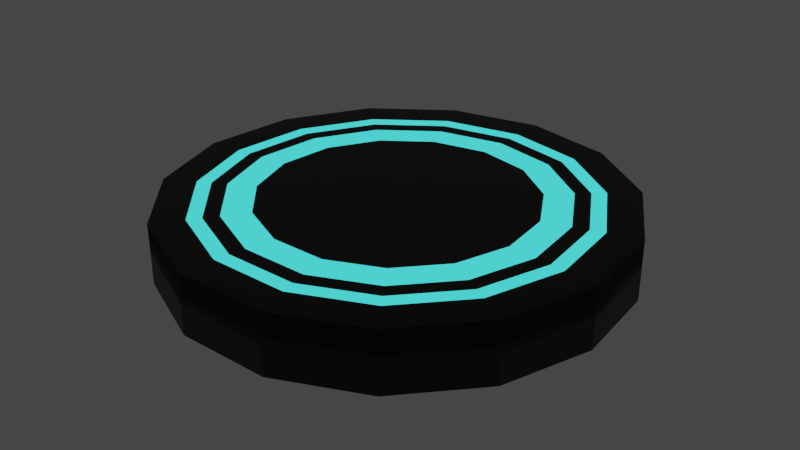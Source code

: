 # Source: coin.blend  (saved by Blender 3.3.6; exported with 4.5.12 LTS)
import bpy
from mathutils import Matrix  # noqa: F401  (used for matrix-valued properties, if any)

bpy.ops.wm.read_factory_settings(use_empty=True)
scene = bpy.context.scene
scene.name = 'Scene'

# ---- collections
col_collection = bpy.data.collections.new('Collection'); scene.collection.children.link(col_collection)

# ---- materials (node trees are filled in below, after node groups)
mat_blue = bpy.data.materials.new('blue')
mat_blue.use_transparent_shadow = False
mat_material_001 = bpy.data.materials.new('Material.001')
mat_material_001.use_transparent_shadow = False

# ---- material node trees
mat_blue.use_nodes = True; mat_blue.node_tree.nodes.clear()
_N = mat_blue.node_tree.nodes; _L = mat_blue.node_tree.links
n0 = _N.new('ShaderNodeBsdfPrincipled'); n0.name = 'Principled BSDF'; n0.location = (10, 300)
n0.distribution = 'GGX'
n0.subsurface_method = 'RANDOM_WALK_SKIN'
n0.inputs[0].default_value = (0.04592, 0.6514, 0.8, 1.0)
n0.inputs[3].default_value = 1.45
n0.inputs[27].default_value = (0.0579, 1.0, 0.9429, 1.0)
n0.inputs[28].default_value = 1.0
n1 = _N.new('ShaderNodeOutputMaterial'); n1.name = 'Material Output'; n1.location = (300, 300)
_L.new(n0.outputs[0], n1.inputs[0])
n1.is_active_output = True
mat_material_001.use_nodes = True; mat_material_001.node_tree.nodes.clear()
_N = mat_material_001.node_tree.nodes; _L = mat_material_001.node_tree.links
n0 = _N.new('ShaderNodeBsdfPrincipled'); n0.name = 'Principled BSDF'; n0.location = (10, 300)
n0.distribution = 'GGX'
n0.subsurface_method = 'RANDOM_WALK_SKIN'
n0.inputs[0].default_value = (0.008668, 0.003532, 0.0, 1.0)
n0.inputs[3].default_value = 1.45
n0.inputs[27].default_value = (0.0, 0.0, 0.0, 1.0)
n0.inputs[28].default_value = 1.0
n1 = _N.new('ShaderNodeOutputMaterial'); n1.name = 'Material Output'; n1.location = (300, 300)
_L.new(n0.outputs[0], n1.inputs[0])
n1.is_active_output = True

# ---- world
world_world = bpy.data.worlds.new('World'); scene.world = world_world
world_world.use_nodes = True; world_world.node_tree.nodes.clear()
_N = world_world.node_tree.nodes; _L = world_world.node_tree.links
n0 = _N.new('ShaderNodeOutputWorld'); n0.name = 'World Output'; n0.location = (300, 300)
n1 = _N.new('ShaderNodeBackground'); n1.name = 'Background'; n1.location = (10, 300)
n1.inputs[0].default_value = (0.05088, 0.05088, 0.05088, 1.0)
_L.new(n1.outputs[0], n0.inputs[0])
n0.is_active_output = True
world_world.color = (0.05088, 0.05088, 0.05088)
world_world.use_sun_shadow = False
world_world.sun_shadow_jitter_overblur = 0.0

# ---- meshes
me_cylinder = bpy.data.meshes.new('Cylinder')
me_cylinder.from_pydata([(0.0, 0.5943, -1.0), (0.0, 0.5943, 1.0), (0.2417, 0.5429, -1.0), (0.2417, 0.5429, 1.0), (0.4416, 0.3976, -1.0), (0.4416, 0.3976, 1.0), (0.5652, 0.1836, -1.0), (0.5652, 0.1836, 1.0), (0.591, -0.06212, -1.0), (0.591, -0.06212, 1.0), (0.5147, -0.2971, -1.0), (0.5147, -0.2971, 1.0), (0.3493, -0.4808, -1.0), (0.3493, -0.4808, 1.0), (0.1236, -0.5813, -1.0), (0.1236, -0.5813, 1.0), (-0.1236, -0.5813, -1.0), (-0.1236, -0.5813, 1.0), (-0.3493, -0.4808, -1.0), (-0.3493, -0.4808, 1.0), (-0.5147, -0.2971, -1.0), (-0.5147, -0.2971, 1.0), (-0.591, -0.06212, -1.0), (-0.591, -0.06212, 1.0), (-0.5652, 0.1836, -1.0), (-0.5652, 0.1836, 1.0), (-0.4416, 0.3976, -1.0), (-0.4416, 0.3976, 1.0), (-0.2417, 0.5429, -1.0), (-0.2417, 0.5429, 1.0), (0.0, 1.0, -1.0), (0.4067, 0.9135, -1.0), (0.4067, 0.9135, 1.0), (0.0, 1.0, 1.0), (0.7431, 0.6691, -1.0), (0.7431, 0.6691, 1.0), (0.9511, 0.309, -1.0), (0.9511, 0.309, 1.0), (0.9945, -0.1045, -1.0), (0.9945, -0.1045, 1.0), (0.866, -0.5, -1.0), (0.866, -0.5, 1.0), (0.5878, -0.809, -1.0), (0.5878, -0.809, 1.0), (0.2079, -0.9781, -1.0), (0.2079, -0.9781, 1.0), (-0.2079, -0.9781, -1.0), (-0.2079, -0.9781, 1.0), (-0.5878, -0.809, -1.0), (-0.5878, -0.809, 1.0), (-0.866, -0.5, -1.0), (-0.866, -0.5, 1.0), (-0.9945, -0.1045, -1.0), (-0.9945, -0.1045, 1.0), (-0.9511, 0.309, -1.0), (-0.9511, 0.309, 1.0), (-0.7431, 0.6691, -1.0), (-0.7431, 0.6691, 1.0), (-0.4067, 0.9135, -1.0), (-0.4067, 0.9135, 1.0), (0.0, 0.8532, -1.0), (0.347, 0.7794, -1.0), (0.347, 0.7794, 1.0), (0.0, 0.8532, 1.0), (0.634, 0.5709, -1.0), (0.634, 0.5709, 1.0), (0.8114, 0.2637, -1.0), (0.8114, 0.2637, 1.0), (0.8485, -0.08918, -1.0), (0.8485, -0.08918, 1.0), (0.7389, -0.4266, -1.0), (0.7389, -0.4266, 1.0), (0.5015, -0.6902, -1.0), (0.5015, -0.6902, 1.0), (0.1774, -0.8345, -1.0), (0.1774, -0.8345, 1.0), (-0.1774, -0.8345, -1.0), (-0.1774, -0.8345, 1.0), (-0.5015, -0.6902, -1.0), (-0.5015, -0.6902, 1.0), (-0.7389, -0.4266, -1.0), (-0.7389, -0.4266, 1.0), (-0.8485, -0.08918, -1.0), (-0.8485, -0.08918, 1.0), (-0.8114, 0.2637, -1.0), (-0.8114, 0.2637, 1.0), (-0.634, 0.5709, -1.0), (-0.634, 0.5709, 1.0), (-0.347, 0.7794, -1.0), (-0.347, 0.7794, 1.0), (0.0, 0.7892, -1.0), (0.321, 0.721, -1.0), (0.321, 0.721, 1.0), (0.0, 0.7892, 1.0), (0.5865, 0.5281, -1.0), (0.5865, 0.5281, 1.0), (0.7506, 0.2439, -1.0), (0.7506, 0.2439, 1.0), (0.7849, -0.0825, -1.0), (0.7849, -0.0825, 1.0), (0.6835, -0.3946, -1.0), (0.6835, -0.3946, 1.0), (0.4639, -0.6385, -1.0), (0.4639, -0.6385, 1.0), (0.1641, -0.772, -1.0), (0.1641, -0.772, 1.0), (-0.1641, -0.772, -1.0), (-0.1641, -0.772, 1.0), (-0.4639, -0.6385, -1.0), (-0.4639, -0.6385, 1.0), (-0.6835, -0.3946, -1.0), (-0.6835, -0.3946, 1.0), (-0.7849, -0.0825, -1.0), (-0.7849, -0.0825, 1.0), (-0.7506, 0.2439, -1.0), (-0.7506, 0.2439, 1.0), (-0.5865, 0.5281, -1.0), (-0.5865, 0.5281, 1.0), (-0.321, 0.721, -1.0), (-0.321, 0.721, 1.0), (0.0, 0.7199, -1.0), (0.2928, 0.6577, -1.0), (0.2928, 0.6577, 1.0), (0.0, 0.7199, 1.0), (0.535, 0.4817, -1.0), (0.535, 0.4817, 1.0), (0.6847, 0.2225, -1.0), (0.6847, 0.2225, 1.0), (0.716, -0.07525, -1.0), (0.716, -0.07525, 1.0), (0.6235, -0.36, -1.0), (0.6235, -0.36, 1.0), (0.4232, -0.5824, -1.0), (0.4232, -0.5824, 1.0), (0.1497, -0.7042, -1.0), (0.1497, -0.7042, 1.0), (-0.1497, -0.7042, -1.0), (-0.1497, -0.7042, 1.0), (-0.4232, -0.5824, -1.0), (-0.4232, -0.5824, 1.0), (-0.6235, -0.36, -1.0), (-0.6235, -0.36, 1.0), (-0.716, -0.07525, -1.0), (-0.716, -0.07525, 1.0), (-0.6847, 0.2225, -1.0), (-0.6847, 0.2225, 1.0), (-0.535, 0.4817, -1.0), (-0.535, 0.4817, 1.0), (-0.2928, 0.6577, -1.0), (-0.2928, 0.6577, 1.0)], [], [(30, 33, 32, 31), (31, 32, 35, 34), (34, 35, 37, 36), (36, 37, 39, 38), (38, 39, 41, 40), (40, 41, 43, 42), (42, 43, 45, 44), (44, 45, 47, 46), (46, 47, 49, 48), (48, 49, 51, 50), (50, 51, 53, 52), (52, 53, 55, 54), (54, 55, 57, 56), (3, 1, 29, 27, 25, 23, 21, 19, 17, 15, 13, 11, 9, 7, 5), (56, 57, 59, 58), (58, 59, 33, 30), (0, 2, 4, 6, 8, 10, 12, 14, 16, 18, 20, 22, 24, 26, 28), (61, 60, 30, 31), (63, 62, 32, 33), (64, 61, 31, 34), (62, 65, 35, 32), (66, 64, 34, 36), (65, 67, 37, 35), (68, 66, 36, 38), (67, 69, 39, 37), (70, 68, 38, 40), (69, 71, 41, 39), (72, 70, 40, 42), (71, 73, 43, 41), (74, 72, 42, 44), (73, 75, 45, 43), (76, 74, 44, 46), (75, 77, 47, 45), (78, 76, 46, 48), (77, 79, 49, 47), (80, 78, 48, 50), (79, 81, 51, 49), (82, 80, 50, 52), (81, 83, 53, 51), (84, 82, 52, 54), (83, 85, 55, 53), (86, 84, 54, 56), (85, 87, 57, 55), (88, 86, 56, 58), (87, 89, 59, 57), (60, 88, 58, 30), (89, 63, 33, 59), (91, 90, 60, 61), (93, 92, 62, 63), (94, 91, 61, 64), (92, 95, 65, 62), (96, 94, 64, 66), (95, 97, 67, 65), (98, 96, 66, 68), (97, 99, 69, 67), (100, 98, 68, 70), (99, 101, 71, 69), (102, 100, 70, 72), (101, 103, 73, 71), (104, 102, 72, 74), (103, 105, 75, 73), (106, 104, 74, 76), (105, 107, 77, 75), (108, 106, 76, 78), (107, 109, 79, 77), (110, 108, 78, 80), (109, 111, 81, 79), (112, 110, 80, 82), (111, 113, 83, 81), (114, 112, 82, 84), (113, 115, 85, 83), (116, 114, 84, 86), (115, 117, 87, 85), (118, 116, 86, 88), (117, 119, 89, 87), (90, 118, 88, 60), (119, 93, 63, 89), (121, 120, 90, 91), (123, 122, 92, 93), (124, 121, 91, 94), (122, 125, 95, 92), (126, 124, 94, 96), (125, 127, 97, 95), (128, 126, 96, 98), (127, 129, 99, 97), (130, 128, 98, 100), (129, 131, 101, 99), (132, 130, 100, 102), (131, 133, 103, 101), (134, 132, 102, 104), (133, 135, 105, 103), (136, 134, 104, 106), (135, 137, 107, 105), (138, 136, 106, 108), (137, 139, 109, 107), (140, 138, 108, 110), (139, 141, 111, 109), (142, 140, 110, 112), (141, 143, 113, 111), (144, 142, 112, 114), (143, 145, 115, 113), (146, 144, 114, 116), (145, 147, 117, 115), (148, 146, 116, 118), (147, 149, 119, 117), (120, 148, 118, 90), (149, 123, 93, 119), (2, 0, 120, 121), (1, 3, 122, 123), (4, 2, 121, 124), (3, 5, 125, 122), (6, 4, 124, 126), (5, 7, 127, 125), (8, 6, 126, 128), (7, 9, 129, 127), (10, 8, 128, 130), (9, 11, 131, 129), (12, 10, 130, 132), (11, 13, 133, 131), (14, 12, 132, 134), (13, 15, 135, 133), (16, 14, 134, 136), (15, 17, 137, 135), (18, 16, 136, 138), (17, 19, 139, 137), (20, 18, 138, 140), (19, 21, 141, 139), (22, 20, 140, 142), (21, 23, 143, 141), (24, 22, 142, 144), (23, 25, 145, 143), (26, 24, 144, 146), (25, 27, 147, 145), (28, 26, 146, 148), (27, 29, 149, 147), (0, 28, 148, 120), (29, 1, 123, 149)])
me_cylinder.polygons.foreach_set('use_smooth', [True] * 137)
me_cylinder.polygons.foreach_set('material_index', [1, 1, 1, 1, 1, 1, 1, 1, 1, 1, 1, 1, 1, 1, 1, 1, 1, 1, 1, 1, 1, 1, 1, 1, 1, 1, 1, 1, 1, 1, 1, 1, 1, 1, 1, 1, 1, 1, 1, 1, 1, 1, 1, 1, 1, 1, 1, 0, 0, 0, 0, 0, 0, 0, 0, 0, 0, 0, 0, 0, 0, 0, 0, 0, 0, 0, 0, 0, 0, 0, 0, 0, 0, 0, 0, 0, 0, 1, 1, 1, 1, 1, 1, 1, 1, 1, 1, 1, 1, 1, 1, 1, 1, 1, 1, 1, 1, 1, 1, 1, 1, 1, 1, 1, 1, 1, 1, 0, 0, 0, 0, 0, 0, 0, 0, 0, 0, 0, 0, 0, 0, 0, 0, 0, 0, 0, 0, 0, 0, 0, 0, 0, 0, 0, 0, 0, 0])
_uv = me_cylinder.uv_layers.new(name='UVMap')
_uv.uv.foreach_set('vector', [1.0, 0.5, 1.0, 1.0, 0.9333, 1.0, 0.9333, 0.5, 0.9333, 0.5, 0.9333, 1.0, 0.8667, 1.0, 0.8667, 0.5, 0.8667, 0.5, 0.8667, 1.0, 0.8, 1.0, 0.8, 0.5, 0.8, 0.5, 0.8, 1.0, 0.7333, 1.0, 0.7333, 0.5, 0.7333, 0.5, 0.7333, 1.0, 0.6667, 1.0, 0.6667, 0.5, 0.6667, 0.5, 0.6667, 1.0, 0.6, 1.0, 0.6, 0.5, 0.6, 0.5, 0.6, 1.0, 0.5333, 1.0, 0.5333, 0.5, 0.5333, 0.5, 0.5333, 1.0, 0.4667, 1.0, 0.4667, 0.5, 0.4667, 0.5, 0.4667, 1.0, 0.4, 1.0, 0.4, 0.5, 0.4, 0.5, 0.4, 1.0, 0.3333, 1.0, 0.3333, 0.5, 0.3333, 0.5, 0.3333, 1.0, 0.2667, 1.0, 0.2667, 0.5, 0.2667, 0.5, 0.2667, 1.0, 0.2, 1.0, 0.2, 0.5, 0.2, 0.5, 0.2, 1.0, 0.1333, 1.0, 0.1333, 0.5, 0.308, 0.3803, 0.25, 0.3926, 0.192, 0.3803, 0.144, 0.3454, 0.1144, 0.2941, 0.1082, 0.2351, 0.1265, 0.1787, 0.1662, 0.1346, 0.2203, 0.1105, 0.2797, 0.1105, 0.3338, 0.1346, 0.3735, 0.1787, 0.3918, 0.2351, 0.3856, 0.2941, 0.356, 0.3454, 0.1333, 0.5, 0.1333, 1.0, 0.06667, 1.0, 0.06667, 0.5, 0.06667, 0.5, 0.06667, 1.0, 4.47e-08, 1.0, 4.47e-08, 0.5, 0.75, 0.3926, 0.808, 0.3803, 0.856, 0.3454, 0.8856, 0.2941, 0.8918, 0.2351, 0.8735, 0.1787, 0.8338, 0.1346, 0.7797, 0.1105, 0.7203, 0.1105, 0.6662, 0.1346, 0.6265, 0.1787, 0.6082, 0.2351, 0.6144, 0.2941, 0.644, 0.3454, 0.692, 0.3803, 0.8333, 0.4371, 0.75, 0.4548, 0.75, 0.49, 0.8476, 0.4693, 0.25, 0.4548, 0.3333, 0.4371, 0.3476, 0.4693, 0.25, 0.49, 0.9022, 0.387, 0.8333, 0.4371, 0.8476, 0.4693, 0.9284, 0.4106, 0.3333, 0.4371, 0.4022, 0.387, 0.4284, 0.4106, 0.3476, 0.4693, 0.9447, 0.3133, 0.9022, 0.387, 0.9284, 0.4106, 0.9783, 0.3242, 0.4022, 0.387, 0.4447, 0.3133, 0.4783, 0.3242, 0.4284, 0.4106, 0.9536, 0.2286, 0.9447, 0.3133, 0.9783, 0.3242, 0.9887, 0.2249, 0.4447, 0.3133, 0.4536, 0.2286, 0.4887, 0.2249, 0.4783, 0.3242, 0.9273, 0.1476, 0.9536, 0.2286, 0.9887, 0.2249, 0.9578, 0.13, 0.4536, 0.2286, 0.4273, 0.1476, 0.4578, 0.13, 0.4887, 0.2249, 0.8704, 0.08434, 0.9273, 0.1476, 0.9578, 0.13, 0.8911, 0.05584, 0.4273, 0.1476, 0.3704, 0.08434, 0.3911, 0.05584, 0.4578, 0.13, 0.7926, 0.04971, 0.8704, 0.08434, 0.8911, 0.05584, 0.7999, 0.01524, 0.3704, 0.08434, 0.2926, 0.04971, 0.2999, 0.01524, 0.3911, 0.05584, 0.7074, 0.04971, 0.7926, 0.04971, 0.7999, 0.01524, 0.7001, 0.01524, 0.2926, 0.04971, 0.2074, 0.04971, 0.2001, 0.01524, 0.2999, 0.01524, 0.6296, 0.08434, 0.7074, 0.04971, 0.7001, 0.01524, 0.6089, 0.05584, 0.2074, 0.04971, 0.1296, 0.08434, 0.1089, 0.05584, 0.2001, 0.01524, 0.5727, 0.1476, 0.6296, 0.08434, 0.6089, 0.05584, 0.5422, 0.13, 0.1296, 0.08434, 0.07267, 0.1476, 0.04215, 0.13, 0.1089, 0.05584, 0.5464, 0.2286, 0.5727, 0.1476, 0.5422, 0.13, 0.5113, 0.2249, 0.07267, 0.1476, 0.04636, 0.2286, 0.01131, 0.2249, 0.04215, 0.13, 0.5553, 0.3133, 0.5464, 0.2286, 0.5113, 0.2249, 0.5217, 0.3242, 0.04636, 0.2286, 0.05526, 0.3133, 0.02175, 0.3242, 0.01131, 0.2249, 0.5978, 0.387, 0.5553, 0.3133, 0.5217, 0.3242, 0.5716, 0.4106, 0.05526, 0.3133, 0.09783, 0.387, 0.07165, 0.4106, 0.02175, 0.3242, 0.6667, 0.4371, 0.5978, 0.387, 0.5716, 0.4106, 0.6524, 0.4693, 0.09783, 0.387, 0.1667, 0.4371, 0.1524, 0.4693, 0.07165, 0.4106, 0.75, 0.4548, 0.6667, 0.4371, 0.6524, 0.4693, 0.75, 0.49, 0.1667, 0.4371, 0.25, 0.4548, 0.25, 0.49, 0.1524, 0.4693, 0.827, 0.423, 0.75, 0.4394, 0.75, 0.4548, 0.8333, 0.4371, 0.25, 0.4394, 0.327, 0.423, 0.3333, 0.4371, 0.25, 0.4548, 0.8908, 0.3767, 0.827, 0.423, 0.8333, 0.4371, 0.9022, 0.387, 0.327, 0.423, 0.3908, 0.3767, 0.4022, 0.387, 0.3333, 0.4371, 0.9301, 0.3085, 0.8908, 0.3767, 0.9022, 0.387, 0.9447, 0.3133, 0.3908, 0.3767, 0.4301, 0.3085, 0.4447, 0.3133, 0.4022, 0.387, 0.9384, 0.2302, 0.9301, 0.3085, 0.9447, 0.3133, 0.9536, 0.2286, 0.4301, 0.3085, 0.4384, 0.2302, 0.4536, 0.2286, 0.4447, 0.3133, 0.914, 0.1553, 0.9384, 0.2302, 0.9536, 0.2286, 0.9273, 0.1476, 0.4384, 0.2302, 0.414, 0.1553, 0.4273, 0.1476, 0.4536, 0.2286, 0.8613, 0.09676, 0.914, 0.1553, 0.9273, 0.1476, 0.8704, 0.08434, 0.414, 0.1553, 0.3613, 0.09676, 0.3704, 0.08434, 0.4273, 0.1476, 0.7894, 0.06472, 0.8613, 0.09676, 0.8704, 0.08434, 0.7926, 0.04971, 0.3613, 0.09676, 0.2894, 0.06472, 0.2926, 0.04971, 0.3704, 0.08434, 0.7106, 0.06472, 0.7894, 0.06472, 0.7926, 0.04971, 0.7074, 0.04971, 0.2894, 0.06472, 0.2106, 0.06472, 0.2074, 0.04971, 0.2926, 0.04971, 0.6387, 0.09676, 0.7106, 0.06472, 0.7074, 0.04971, 0.6296, 0.08434, 0.2106, 0.06472, 0.1387, 0.09676, 0.1296, 0.08434, 0.2074, 0.04971, 0.586, 0.1553, 0.6387, 0.09676, 0.6296, 0.08434, 0.5727, 0.1476, 0.1387, 0.09676, 0.08596, 0.1553, 0.07267, 0.1476, 0.1296, 0.08434, 0.5616, 0.2302, 0.586, 0.1553, 0.5727, 0.1476, 0.5464, 0.2286, 0.08596, 0.1553, 0.06162, 0.2302, 0.04636, 0.2286, 0.07267, 0.1476, 0.5699, 0.3085, 0.5616, 0.2302, 0.5464, 0.2286, 0.5553, 0.3133, 0.06162, 0.2302, 0.06986, 0.3085, 0.05526, 0.3133, 0.04636, 0.2286, 0.6092, 0.3767, 0.5699, 0.3085, 0.5553, 0.3133, 0.5978, 0.387, 0.06986, 0.3085, 0.1092, 0.3767, 0.09783, 0.387, 0.05526, 0.3133, 0.673, 0.423, 0.6092, 0.3767, 0.5978, 0.387, 0.6667, 0.4371, 0.1092, 0.3767, 0.173, 0.423, 0.1667, 0.4371, 0.09783, 0.387, 0.75, 0.4394, 0.673, 0.423, 0.6667, 0.4371, 0.75, 0.4548, 0.173, 0.423, 0.25, 0.4394, 0.25, 0.4548, 0.1667, 0.4371, 0.8203, 0.4078, 0.75, 0.4228, 0.75, 0.4394, 0.827, 0.423, 0.25, 0.4228, 0.3203, 0.4078, 0.327, 0.423, 0.25, 0.4394, 0.8784, 0.3656, 0.8203, 0.4078, 0.827, 0.423, 0.8908, 0.3767, 0.3203, 0.4078, 0.3784, 0.3656, 0.3908, 0.3767, 0.327, 0.423, 0.9143, 0.3034, 0.8784, 0.3656, 0.8908, 0.3767, 0.9301, 0.3085, 0.3784, 0.3656, 0.4143, 0.3034, 0.4301, 0.3085, 0.3908, 0.3767, 0.9218, 0.2319, 0.9143, 0.3034, 0.9301, 0.3085, 0.9384, 0.2302, 0.4143, 0.3034, 0.4218, 0.2319, 0.4384, 0.2302, 0.4301, 0.3085, 0.8996, 0.1636, 0.9218, 0.2319, 0.9384, 0.2302, 0.914, 0.1553, 0.4218, 0.2319, 0.3996, 0.1636, 0.414, 0.1553, 0.4384, 0.2302, 0.8516, 0.1102, 0.8996, 0.1636, 0.914, 0.1553, 0.8613, 0.09676, 0.3996, 0.1636, 0.3516, 0.1102, 0.3613, 0.09676, 0.414, 0.1553, 0.7859, 0.08099, 0.8516, 0.1102, 0.8613, 0.09676, 0.7894, 0.06472, 0.3516, 0.1102, 0.2859, 0.08099, 0.2894, 0.06472, 0.3613, 0.09676, 0.7141, 0.08099, 0.7859, 0.08099, 0.7894, 0.06472, 0.7106, 0.06472, 0.2859, 0.08099, 0.2141, 0.08099, 0.2106, 0.06472, 0.2894, 0.06472, 0.6484, 0.1102, 0.7141, 0.08099, 0.7106, 0.06472, 0.6387, 0.09676, 0.2141, 0.08099, 0.1484, 0.1102, 0.1387, 0.09676, 0.2106, 0.06472, 0.6004, 0.1636, 0.6484, 0.1102, 0.6387, 0.09676, 0.586, 0.1553, 0.1484, 0.1102, 0.1004, 0.1636, 0.08596, 0.1553, 0.1387, 0.09676, 0.5782, 0.2319, 0.6004, 0.1636, 0.586, 0.1553, 0.5616, 0.2302, 0.1004, 0.1636, 0.07816, 0.2319, 0.06162, 0.2302, 0.08596, 0.1553, 0.5857, 0.3034, 0.5782, 0.2319, 0.5616, 0.2302, 0.5699, 0.3085, 0.07816, 0.2319, 0.08567, 0.3034, 0.06986, 0.3085, 0.06162, 0.2302, 0.6216, 0.3656, 0.5857, 0.3034, 0.5699, 0.3085, 0.6092, 0.3767, 0.08567, 0.3034, 0.1216, 0.3656, 0.1092, 0.3767, 0.06986, 0.3085, 0.6797, 0.4078, 0.6216, 0.3656, 0.6092, 0.3767, 0.673, 0.423, 0.1216, 0.3656, 0.1797, 0.4078, 0.173, 0.423, 0.1092, 0.3767, 0.75, 0.4228, 0.6797, 0.4078, 0.673, 0.423, 0.75, 0.4394, 0.1797, 0.4078, 0.25, 0.4228, 0.25, 0.4394, 0.173, 0.423, 0.808, 0.3803, 0.75, 0.3926, 0.75, 0.4228, 0.8203, 0.4078, 0.25, 0.3926, 0.308, 0.3803, 0.3203, 0.4078, 0.25, 0.4228, 0.856, 0.3454, 0.808, 0.3803, 0.8203, 0.4078, 0.8784, 0.3656, 0.308, 0.3803, 0.356, 0.3454, 0.3784, 0.3656, 0.3203, 0.4078, 0.8856, 0.2941, 0.856, 0.3454, 0.8784, 0.3656, 0.9143, 0.3034, 0.356, 0.3454, 0.3856, 0.2941, 0.4143, 0.3034, 0.3784, 0.3656, 0.8918, 0.2351, 0.8856, 0.2941, 0.9143, 0.3034, 0.9218, 0.2319, 0.3856, 0.2941, 0.3918, 0.2351, 0.4218, 0.2319, 0.4143, 0.3034, 0.8735, 0.1787, 0.8918, 0.2351, 0.9218, 0.2319, 0.8996, 0.1636, 0.3918, 0.2351, 0.3735, 0.1787, 0.3996, 0.1636, 0.4218, 0.2319, 0.8338, 0.1346, 0.8735, 0.1787, 0.8996, 0.1636, 0.8516, 0.1102, 0.3735, 0.1787, 0.3338, 0.1346, 0.3516, 0.1102, 0.3996, 0.1636, 0.7797, 0.1105, 0.8338, 0.1346, 0.8516, 0.1102, 0.7859, 0.08099, 0.3338, 0.1346, 0.2797, 0.1105, 0.2859, 0.08099, 0.3516, 0.1102, 0.7203, 0.1105, 0.7797, 0.1105, 0.7859, 0.08099, 0.7141, 0.08099, 0.2797, 0.1105, 0.2203, 0.1105, 0.2141, 0.08099, 0.2859, 0.08099, 0.6662, 0.1346, 0.7203, 0.1105, 0.7141, 0.08099, 0.6484, 0.1102, 0.2203, 0.1105, 0.1662, 0.1346, 0.1484, 0.1102, 0.2141, 0.08099, 0.6265, 0.1787, 0.6662, 0.1346, 0.6484, 0.1102, 0.6004, 0.1636, 0.1662, 0.1346, 0.1265, 0.1787, 0.1004, 0.1636, 0.1484, 0.1102, 0.6082, 0.2351, 0.6265, 0.1787, 0.6004, 0.1636, 0.5782, 0.2319, 0.1265, 0.1787, 0.1082, 0.2351, 0.07816, 0.2319, 0.1004, 0.1636, 0.6144, 0.2941, 0.6082, 0.2351, 0.5782, 0.2319, 0.5857, 0.3034, 0.1082, 0.2351, 0.1144, 0.2941, 0.08567, 0.3034, 0.07816, 0.2319, 0.644, 0.3454, 0.6144, 0.2941, 0.5857, 0.3034, 0.6216, 0.3656, 0.1144, 0.2941, 0.144, 0.3454, 0.1216, 0.3656, 0.08567, 0.3034, 0.692, 0.3803, 0.644, 0.3454, 0.6216, 0.3656, 0.6797, 0.4078, 0.144, 0.3454, 0.192, 0.3803, 0.1797, 0.4078, 0.1216, 0.3656, 0.75, 0.3926, 0.692, 0.3803, 0.6797, 0.4078, 0.75, 0.4228, 0.192, 0.3803, 0.25, 0.3926, 0.25, 0.4228, 0.1797, 0.4078])
me_cylinder.materials.append(mat_blue)
me_cylinder.materials.append(mat_material_001)
me_cylinder.update()

# ---- objects
ob_black = bpy.data.objects.new('black', me_cylinder)

# ---- transforms, parenting, visibility, modifiers, constraints
ob_black.location = (0.0, 0.0, 0.0)
ob_black.scale = (1.0, 1.0, 0.1338)

# ---- collection membership
col_collection.objects.link(ob_black)

# ---- scene / render settings (as saved in the file)
scene.frame_start = 1; scene.frame_end = 250; scene.frame_set(1)
scene.render.engine = 'BLENDER_EEVEE_NEXT'
scene.cycles.sampling_pattern = 'TABULATED_SOBOL'
scene.cycles.use_light_tree = False
scene.view_settings.view_transform = 'Filmic'
bpy.context.view_layer.update()

# ---- added for rendering (the .blend has no active camera): camera
cam_auto = bpy.data.cameras.new('AutoCamera')
cam_auto.lens = 50.0
cam_auto.sensor_width = 36.0
cam_auto.clip_end = 1000.0
ob_auto_camera = bpy.data.objects.new('AutoCamera', cam_auto)
scene.collection.objects.link(ob_auto_camera)
ob_auto_camera.location = (2.60725, -3.11777, 2.0858)
ob_auto_camera.rotation_euler = (1.09748, -7.21219e-08, 0.694738)
scene.camera = ob_auto_camera
bpy.context.view_layer.update()
